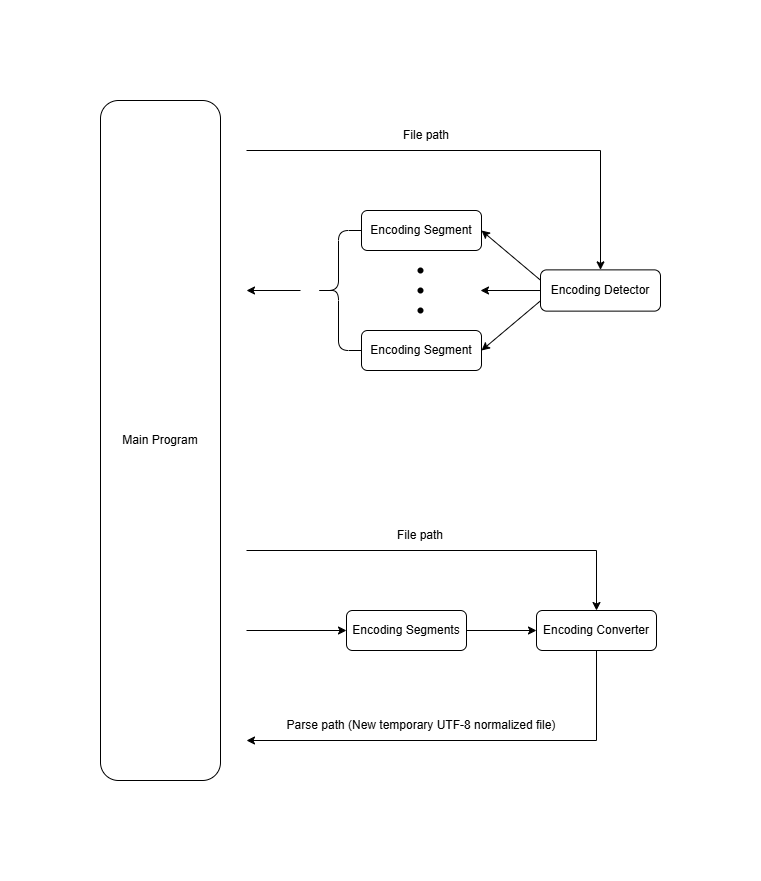

The diagram above was exported from draw.io. Its source (the exported page's mxGraphModel, read from the mxfile embedded in the PNG):
<mxGraphModel dx="1418" dy="900" grid="1" gridSize="10" guides="1" tooltips="1" connect="1" arrows="1" fold="1" page="1" pageScale="1" pageWidth="827" pageHeight="1169" background="#FFFFFF" math="0" shadow="0">
  <root>
    <mxCell id="0" />
    <mxCell id="1" parent="0" />
    <mxCell id="PTTuvD5YZyjYX5ugqgf7-1" parent="1" style="rounded=1;whiteSpace=wrap;html=1;" value="Main Program" vertex="1">
      <mxGeometry height="680" width="120" x="134" y="110" as="geometry" />
    </mxCell>
    <mxCell id="PTTuvD5YZyjYX5ugqgf7-2" parent="1" style="rounded=1;whiteSpace=wrap;html=1;" value="Encoding Detector" vertex="1">
      <mxGeometry height="41.25" width="120" x="574" y="279.38" as="geometry" />
    </mxCell>
    <mxCell id="PTTuvD5YZyjYX5ugqgf7-3" parent="1" style="rounded=1;whiteSpace=wrap;html=1;" value="Encoding Segment" vertex="1">
      <mxGeometry height="40" width="120" x="395" y="220" as="geometry" />
    </mxCell>
    <mxCell id="PTTuvD5YZyjYX5ugqgf7-4" parent="1" style="rounded=1;whiteSpace=wrap;html=1;" value="Encoding Segment" vertex="1">
      <mxGeometry height="40" width="120" x="395" y="340" as="geometry" />
    </mxCell>
    <mxCell id="PTTuvD5YZyjYX5ugqgf7-5" parent="1" style="shape=curlyBracket;whiteSpace=wrap;html=1;rounded=1;labelPosition=left;verticalLabelPosition=middle;align=right;verticalAlign=middle;size=0.5;" value="" vertex="1">
      <mxGeometry height="120" width="46" x="349" y="240" as="geometry" />
    </mxCell>
    <mxCell id="PTTuvD5YZyjYX5ugqgf7-6" parent="1" style="shape=waypoint;sketch=0;fillStyle=solid;size=6;pointerEvents=1;points=[];fillColor=none;resizable=0;rotatable=0;perimeter=centerPerimeter;snapToPoint=1;" value="" vertex="1">
      <mxGeometry height="20" width="20" x="444" y="270" as="geometry" />
    </mxCell>
    <mxCell id="PTTuvD5YZyjYX5ugqgf7-7" parent="1" style="shape=waypoint;sketch=0;fillStyle=solid;size=6;pointerEvents=1;points=[];fillColor=none;resizable=0;rotatable=0;perimeter=centerPerimeter;snapToPoint=1;" value="" vertex="1">
      <mxGeometry height="20" width="20" x="444" y="290" as="geometry" />
    </mxCell>
    <mxCell id="PTTuvD5YZyjYX5ugqgf7-8" parent="1" style="shape=waypoint;sketch=0;fillStyle=solid;size=6;pointerEvents=1;points=[];fillColor=none;resizable=0;rotatable=0;perimeter=centerPerimeter;snapToPoint=1;" value="" vertex="1">
      <mxGeometry height="20" width="20" x="444" y="310" as="geometry" />
    </mxCell>
    <mxCell id="PTTuvD5YZyjYX5ugqgf7-9" edge="1" parent="1" source="PTTuvD5YZyjYX5ugqgf7-2" style="endArrow=classic;html=1;rounded=0;exitX=0;exitY=0.25;exitDx=0;exitDy=0;entryX=1;entryY=0.5;entryDx=0;entryDy=0;" target="PTTuvD5YZyjYX5ugqgf7-3" value="">
      <mxGeometry height="50" relative="1" width="50" as="geometry">
        <mxPoint x="494" y="290" as="sourcePoint" />
        <mxPoint x="544" y="240" as="targetPoint" />
      </mxGeometry>
    </mxCell>
    <mxCell id="PTTuvD5YZyjYX5ugqgf7-10" edge="1" parent="1" source="PTTuvD5YZyjYX5ugqgf7-2" style="endArrow=classic;html=1;rounded=0;exitX=0;exitY=0.5;exitDx=0;exitDy=0;" value="">
      <mxGeometry height="50" relative="1" width="50" as="geometry">
        <mxPoint x="104" y="210" as="sourcePoint" />
        <mxPoint x="514" y="300" as="targetPoint" />
      </mxGeometry>
    </mxCell>
    <mxCell id="PTTuvD5YZyjYX5ugqgf7-11" edge="1" parent="1" source="PTTuvD5YZyjYX5ugqgf7-2" style="endArrow=classic;html=1;rounded=0;exitX=0;exitY=0.75;exitDx=0;exitDy=0;entryX=1;entryY=0.5;entryDx=0;entryDy=0;" target="PTTuvD5YZyjYX5ugqgf7-4" value="">
      <mxGeometry height="50" relative="1" width="50" as="geometry">
        <mxPoint x="624" y="330" as="sourcePoint" />
        <mxPoint x="534" y="330" as="targetPoint" />
      </mxGeometry>
    </mxCell>
    <mxCell id="PTTuvD5YZyjYX5ugqgf7-12" parent="1" style="rounded=1;whiteSpace=wrap;html=1;" value="Encoding Segments" vertex="1">
      <mxGeometry height="40" width="120" x="380" y="620" as="geometry" />
    </mxCell>
    <mxCell id="PTTuvD5YZyjYX5ugqgf7-13" parent="1" style="rounded=1;whiteSpace=wrap;html=1;" value="&lt;div&gt;Encoding Converter&lt;/div&gt;" vertex="1">
      <mxGeometry height="40" width="120" x="570" y="620" as="geometry" />
    </mxCell>
    <mxCell id="PTTuvD5YZyjYX5ugqgf7-14" edge="1" parent="1" source="PTTuvD5YZyjYX5ugqgf7-13" style="endArrow=classic;html=1;rounded=0;exitX=0.5;exitY=1;exitDx=0;exitDy=0;" value="">
      <mxGeometry height="50" relative="1" width="50" as="geometry">
        <Array as="points">
          <mxPoint x="630" y="750" />
        </Array>
        <mxPoint x="634" y="700" as="sourcePoint" />
        <mxPoint x="280" y="750" as="targetPoint" />
      </mxGeometry>
    </mxCell>
    <mxCell id="PTTuvD5YZyjYX5ugqgf7-19" edge="1" parent="1" style="endArrow=classic;html=1;rounded=0;entryX=0.5;entryY=0;entryDx=0;entryDy=0;" target="PTTuvD5YZyjYX5ugqgf7-2" value="">
      <mxGeometry height="50" relative="1" width="50" as="geometry">
        <Array as="points">
          <mxPoint x="634" y="160" />
        </Array>
        <mxPoint x="280" y="160" as="sourcePoint" />
        <mxPoint x="640" y="250" as="targetPoint" />
      </mxGeometry>
    </mxCell>
    <mxCell id="PTTuvD5YZyjYX5ugqgf7-20" edge="1" parent="1" style="endArrow=classic;html=1;rounded=0;entryX=0;entryY=0.5;entryDx=0;entryDy=0;" target="PTTuvD5YZyjYX5ugqgf7-12" value="">
      <mxGeometry height="50" relative="1" width="50" as="geometry">
        <mxPoint x="280" y="640" as="sourcePoint" />
        <mxPoint x="360" y="640" as="targetPoint" />
      </mxGeometry>
    </mxCell>
    <mxCell id="PTTuvD5YZyjYX5ugqgf7-21" edge="1" parent="1" style="endArrow=classic;html=1;rounded=0;" value="">
      <mxGeometry height="50" relative="1" width="50" as="geometry">
        <mxPoint x="334" y="300" as="sourcePoint" />
        <mxPoint x="280" y="300" as="targetPoint" />
      </mxGeometry>
    </mxCell>
    <mxCell id="PTTuvD5YZyjYX5ugqgf7-22" edge="1" parent="1" source="PTTuvD5YZyjYX5ugqgf7-12" style="endArrow=classic;html=1;rounded=0;entryX=0;entryY=0.5;entryDx=0;entryDy=0;exitX=1;exitY=0.5;exitDx=0;exitDy=0;" target="PTTuvD5YZyjYX5ugqgf7-13" value="">
      <mxGeometry height="50" relative="1" width="50" as="geometry">
        <mxPoint x="520" y="640" as="sourcePoint" />
        <mxPoint x="570" y="640" as="targetPoint" />
      </mxGeometry>
    </mxCell>
    <mxCell id="PTTuvD5YZyjYX5ugqgf7-23" parent="1" style="text;html=1;whiteSpace=wrap;strokeColor=none;fillColor=none;align=center;verticalAlign=middle;rounded=0;" value="File path" vertex="1">
      <mxGeometry height="30" width="60" x="430" y="130" as="geometry" />
    </mxCell>
    <mxCell id="PTTuvD5YZyjYX5ugqgf7-25" edge="1" parent="1" style="endArrow=classic;html=1;rounded=0;entryX=0.5;entryY=0;entryDx=0;entryDy=0;" target="PTTuvD5YZyjYX5ugqgf7-13" value="">
      <mxGeometry height="50" relative="1" width="50" as="geometry">
        <Array as="points">
          <mxPoint x="630" y="560" />
        </Array>
        <mxPoint x="280" y="560" as="sourcePoint" />
        <mxPoint x="636" y="590" as="targetPoint" />
      </mxGeometry>
    </mxCell>
    <mxCell id="PTTuvD5YZyjYX5ugqgf7-26" parent="1" style="text;html=1;whiteSpace=wrap;strokeColor=none;fillColor=none;align=center;verticalAlign=middle;rounded=0;" value="File path" vertex="1">
      <mxGeometry height="30" width="60" x="424" y="530" as="geometry" />
    </mxCell>
    <mxCell id="PTTuvD5YZyjYX5ugqgf7-27" parent="1" style="text;html=1;whiteSpace=wrap;strokeColor=none;fillColor=none;align=center;verticalAlign=middle;rounded=0;" value="Parse path (New temporary UTF-8 normalized file)" vertex="1">
      <mxGeometry height="30" width="310" x="300" y="720" as="geometry" />
    </mxCell>
  </root>
</mxGraphModel>